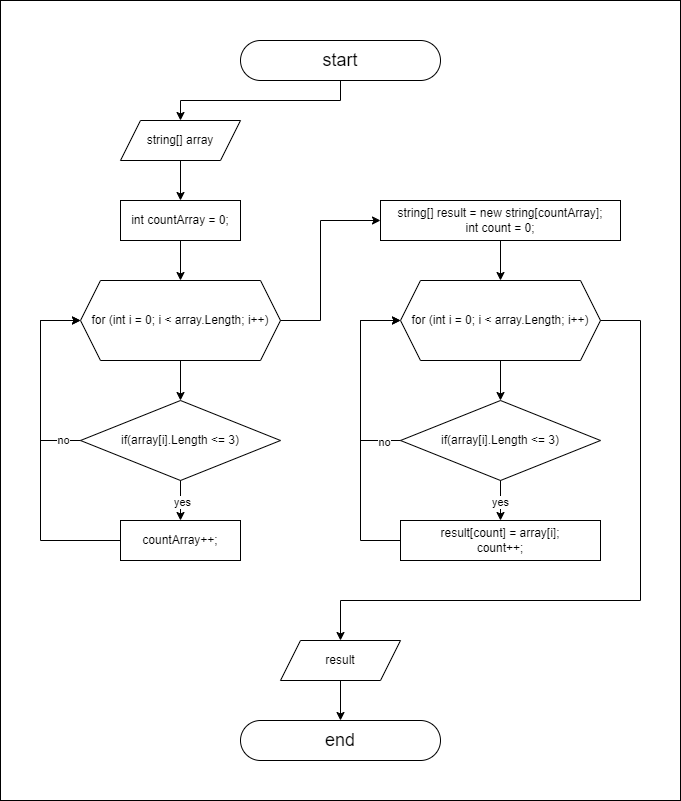

The diagram above was exported from draw.io. Its source (the exported page's mxGraphModel, read from the mxfile embedded in the PNG):
<mxGraphModel dx="916" dy="608" grid="1" gridSize="10" guides="1" tooltips="1" connect="1" arrows="1" fold="1" page="1" pageScale="1" pageWidth="827" pageHeight="1169" math="0" shadow="0">
  <root>
    <mxCell id="0" />
    <mxCell id="1" parent="0" />
    <mxCell id="l3ffWHoan5wqLb0JKU6W-32" value="" style="rounded=0;whiteSpace=wrap;html=1;" vertex="1" parent="1">
      <mxGeometry x="80" y="40" width="680" height="800" as="geometry" />
    </mxCell>
    <mxCell id="l3ffWHoan5wqLb0JKU6W-3" value="for (int i = 0; i &amp;lt; array.Length; i++)" style="shape=hexagon;perimeter=hexagonPerimeter2;whiteSpace=wrap;html=1;fixedSize=1;" vertex="1" parent="1">
      <mxGeometry x="160" y="320" width="200" height="80" as="geometry" />
    </mxCell>
    <mxCell id="l3ffWHoan5wqLb0JKU6W-4" value="if(array[i].Length &amp;lt;= 3)" style="rhombus;whiteSpace=wrap;html=1;" vertex="1" parent="1">
      <mxGeometry x="160" y="440" width="200" height="80" as="geometry" />
    </mxCell>
    <mxCell id="l3ffWHoan5wqLb0JKU6W-5" value="int countArray = 0;" style="rounded=0;whiteSpace=wrap;html=1;" vertex="1" parent="1">
      <mxGeometry x="200" y="240" width="120" height="40" as="geometry" />
    </mxCell>
    <mxCell id="l3ffWHoan5wqLb0JKU6W-6" value="countArray++;" style="rounded=0;whiteSpace=wrap;html=1;" vertex="1" parent="1">
      <mxGeometry x="200" y="560" width="120" height="40" as="geometry" />
    </mxCell>
    <mxCell id="l3ffWHoan5wqLb0JKU6W-7" value="" style="endArrow=classic;html=1;rounded=0;entryX=0.5;entryY=0;entryDx=0;entryDy=0;exitX=0.5;exitY=1;exitDx=0;exitDy=0;" edge="1" parent="1" source="l3ffWHoan5wqLb0JKU6W-14" target="l3ffWHoan5wqLb0JKU6W-5">
      <mxGeometry width="50" height="50" relative="1" as="geometry">
        <mxPoint x="270" y="210" as="sourcePoint" />
        <mxPoint x="360" y="370" as="targetPoint" />
      </mxGeometry>
    </mxCell>
    <mxCell id="l3ffWHoan5wqLb0JKU6W-8" value="" style="endArrow=classic;html=1;rounded=0;entryX=0.5;entryY=0;entryDx=0;entryDy=0;exitX=0.5;exitY=1;exitDx=0;exitDy=0;" edge="1" parent="1" source="l3ffWHoan5wqLb0JKU6W-5" target="l3ffWHoan5wqLb0JKU6W-3">
      <mxGeometry width="50" height="50" relative="1" as="geometry">
        <mxPoint x="260" y="280" as="sourcePoint" />
        <mxPoint x="270" y="250" as="targetPoint" />
      </mxGeometry>
    </mxCell>
    <mxCell id="l3ffWHoan5wqLb0JKU6W-9" value="" style="endArrow=classic;html=1;rounded=0;exitX=0.5;exitY=1;exitDx=0;exitDy=0;entryX=0.5;entryY=0;entryDx=0;entryDy=0;" edge="1" parent="1" source="l3ffWHoan5wqLb0JKU6W-3" target="l3ffWHoan5wqLb0JKU6W-4">
      <mxGeometry width="50" height="50" relative="1" as="geometry">
        <mxPoint x="333" y="410" as="sourcePoint" />
        <mxPoint x="333" y="450" as="targetPoint" />
      </mxGeometry>
    </mxCell>
    <mxCell id="l3ffWHoan5wqLb0JKU6W-10" value="" style="endArrow=classic;html=1;rounded=0;exitX=0.5;exitY=1;exitDx=0;exitDy=0;entryX=0.5;entryY=0;entryDx=0;entryDy=0;" edge="1" parent="1" source="l3ffWHoan5wqLb0JKU6W-4" target="l3ffWHoan5wqLb0JKU6W-6">
      <mxGeometry width="50" height="50" relative="1" as="geometry">
        <mxPoint x="220" y="520" as="sourcePoint" />
        <mxPoint x="220" y="560" as="targetPoint" />
      </mxGeometry>
    </mxCell>
    <mxCell id="l3ffWHoan5wqLb0JKU6W-34" value="yes" style="edgeLabel;html=1;align=center;verticalAlign=middle;resizable=0;points=[];" vertex="1" connectable="0" parent="l3ffWHoan5wqLb0JKU6W-10">
      <mxGeometry x="0.032" y="1" relative="1" as="geometry">
        <mxPoint as="offset" />
      </mxGeometry>
    </mxCell>
    <mxCell id="l3ffWHoan5wqLb0JKU6W-11" value="" style="endArrow=classic;html=1;rounded=0;exitX=0;exitY=0.5;exitDx=0;exitDy=0;entryX=0;entryY=0.5;entryDx=0;entryDy=0;" edge="1" parent="1" source="l3ffWHoan5wqLb0JKU6W-4" target="l3ffWHoan5wqLb0JKU6W-3">
      <mxGeometry width="50" height="50" relative="1" as="geometry">
        <mxPoint x="300" y="240" as="sourcePoint" />
        <mxPoint x="300" y="280" as="targetPoint" />
        <Array as="points">
          <mxPoint x="120" y="480" />
          <mxPoint x="120" y="360" />
        </Array>
      </mxGeometry>
    </mxCell>
    <mxCell id="l3ffWHoan5wqLb0JKU6W-35" value="no" style="edgeLabel;html=1;align=center;verticalAlign=middle;resizable=0;points=[];" vertex="1" connectable="0" parent="l3ffWHoan5wqLb0JKU6W-11">
      <mxGeometry x="-0.8228" y="-1" relative="1" as="geometry">
        <mxPoint as="offset" />
      </mxGeometry>
    </mxCell>
    <mxCell id="l3ffWHoan5wqLb0JKU6W-12" value="" style="endArrow=classic;html=1;rounded=0;exitX=0;exitY=0.5;exitDx=0;exitDy=0;entryX=0;entryY=0.5;entryDx=0;entryDy=0;" edge="1" parent="1" source="l3ffWHoan5wqLb0JKU6W-6" target="l3ffWHoan5wqLb0JKU6W-3">
      <mxGeometry width="50" height="50" relative="1" as="geometry">
        <mxPoint x="300" y="300" as="sourcePoint" />
        <mxPoint x="150" y="540" as="targetPoint" />
        <Array as="points">
          <mxPoint x="120" y="580" />
          <mxPoint x="120" y="360" />
        </Array>
      </mxGeometry>
    </mxCell>
    <mxCell id="l3ffWHoan5wqLb0JKU6W-13" value="string[] result = new string[countArray];&lt;div&gt;int count = 0;&lt;br&gt;&lt;/div&gt;" style="rounded=0;whiteSpace=wrap;html=1;" vertex="1" parent="1">
      <mxGeometry x="460" y="240" width="240" height="40" as="geometry" />
    </mxCell>
    <mxCell id="l3ffWHoan5wqLb0JKU6W-14" value="string[] array" style="shape=parallelogram;perimeter=parallelogramPerimeter;whiteSpace=wrap;html=1;fixedSize=1;" vertex="1" parent="1">
      <mxGeometry x="200" y="160" width="120" height="40" as="geometry" />
    </mxCell>
    <mxCell id="l3ffWHoan5wqLb0JKU6W-15" value="for (int i = 0; i &amp;lt; array.Length; i++)" style="shape=hexagon;perimeter=hexagonPerimeter2;whiteSpace=wrap;html=1;fixedSize=1;" vertex="1" parent="1">
      <mxGeometry x="480" y="320" width="200" height="80" as="geometry" />
    </mxCell>
    <mxCell id="l3ffWHoan5wqLb0JKU6W-16" value="if(array[i].Length &amp;lt;= 3)" style="rhombus;whiteSpace=wrap;html=1;" vertex="1" parent="1">
      <mxGeometry x="480" y="440" width="200" height="80" as="geometry" />
    </mxCell>
    <mxCell id="l3ffWHoan5wqLb0JKU6W-17" value="result[count] = array[i];&lt;div&gt;count++;&lt;br&gt;&lt;/div&gt;" style="rounded=0;whiteSpace=wrap;html=1;" vertex="1" parent="1">
      <mxGeometry x="480" y="560" width="200" height="40" as="geometry" />
    </mxCell>
    <mxCell id="l3ffWHoan5wqLb0JKU6W-18" value="" style="endArrow=classic;html=1;rounded=0;entryX=0.5;entryY=0;entryDx=0;entryDy=0;exitX=0.5;exitY=1;exitDx=0;exitDy=0;" edge="1" parent="1" source="l3ffWHoan5wqLb0JKU6W-13" target="l3ffWHoan5wqLb0JKU6W-15">
      <mxGeometry width="50" height="50" relative="1" as="geometry">
        <mxPoint x="270" y="290" as="sourcePoint" />
        <mxPoint x="270" y="330" as="targetPoint" />
      </mxGeometry>
    </mxCell>
    <mxCell id="l3ffWHoan5wqLb0JKU6W-19" value="" style="endArrow=classic;html=1;rounded=0;entryX=0.5;entryY=0;entryDx=0;entryDy=0;exitX=0.5;exitY=1;exitDx=0;exitDy=0;" edge="1" parent="1" source="l3ffWHoan5wqLb0JKU6W-15" target="l3ffWHoan5wqLb0JKU6W-16">
      <mxGeometry width="50" height="50" relative="1" as="geometry">
        <mxPoint x="300" y="300" as="sourcePoint" />
        <mxPoint x="300" y="340" as="targetPoint" />
      </mxGeometry>
    </mxCell>
    <mxCell id="l3ffWHoan5wqLb0JKU6W-20" value="" style="endArrow=classic;html=1;rounded=0;entryX=0.5;entryY=0;entryDx=0;entryDy=0;exitX=0.5;exitY=1;exitDx=0;exitDy=0;" edge="1" parent="1" source="l3ffWHoan5wqLb0JKU6W-16" target="l3ffWHoan5wqLb0JKU6W-17">
      <mxGeometry width="50" height="50" relative="1" as="geometry">
        <mxPoint x="310" y="310" as="sourcePoint" />
        <mxPoint x="310" y="350" as="targetPoint" />
      </mxGeometry>
    </mxCell>
    <mxCell id="l3ffWHoan5wqLb0JKU6W-36" value="yes" style="edgeLabel;html=1;align=center;verticalAlign=middle;resizable=0;points=[];" vertex="1" connectable="0" parent="l3ffWHoan5wqLb0JKU6W-20">
      <mxGeometry x="0.032" y="-1" relative="1" as="geometry">
        <mxPoint as="offset" />
      </mxGeometry>
    </mxCell>
    <mxCell id="l3ffWHoan5wqLb0JKU6W-21" value="" style="endArrow=classic;html=1;rounded=0;entryX=0;entryY=0.5;entryDx=0;entryDy=0;exitX=0;exitY=0.5;exitDx=0;exitDy=0;" edge="1" parent="1" source="l3ffWHoan5wqLb0JKU6W-16" target="l3ffWHoan5wqLb0JKU6W-15">
      <mxGeometry width="50" height="50" relative="1" as="geometry">
        <mxPoint x="320" y="320" as="sourcePoint" />
        <mxPoint x="320" y="360" as="targetPoint" />
        <Array as="points">
          <mxPoint x="440" y="480" />
          <mxPoint x="440" y="360" />
        </Array>
      </mxGeometry>
    </mxCell>
    <mxCell id="l3ffWHoan5wqLb0JKU6W-37" value="no" style="edgeLabel;html=1;align=center;verticalAlign=middle;resizable=0;points=[];" vertex="1" connectable="0" parent="l3ffWHoan5wqLb0JKU6W-21">
      <mxGeometry x="-0.8328" y="1" relative="1" as="geometry">
        <mxPoint as="offset" />
      </mxGeometry>
    </mxCell>
    <mxCell id="l3ffWHoan5wqLb0JKU6W-22" value="" style="endArrow=classic;html=1;rounded=0;entryX=0;entryY=0.5;entryDx=0;entryDy=0;exitX=0;exitY=0.5;exitDx=0;exitDy=0;" edge="1" parent="1" source="l3ffWHoan5wqLb0JKU6W-17" target="l3ffWHoan5wqLb0JKU6W-15">
      <mxGeometry width="50" height="50" relative="1" as="geometry">
        <mxPoint x="330" y="330" as="sourcePoint" />
        <mxPoint x="330" y="370" as="targetPoint" />
        <Array as="points">
          <mxPoint x="440" y="580" />
          <mxPoint x="440" y="360" />
        </Array>
      </mxGeometry>
    </mxCell>
    <mxCell id="l3ffWHoan5wqLb0JKU6W-23" value="" style="endArrow=classic;html=1;rounded=0;entryX=0;entryY=0.5;entryDx=0;entryDy=0;exitX=1;exitY=0.5;exitDx=0;exitDy=0;" edge="1" parent="1" source="l3ffWHoan5wqLb0JKU6W-3" target="l3ffWHoan5wqLb0JKU6W-13">
      <mxGeometry width="50" height="50" relative="1" as="geometry">
        <mxPoint x="320" y="340" as="sourcePoint" />
        <mxPoint x="320" y="380" as="targetPoint" />
        <Array as="points">
          <mxPoint x="400" y="360" />
          <mxPoint x="400" y="260" />
        </Array>
      </mxGeometry>
    </mxCell>
    <mxCell id="l3ffWHoan5wqLb0JKU6W-25" value="&lt;font style=&quot;font-size: 18px;&quot;&gt;start&lt;/font&gt;" style="rounded=1;whiteSpace=wrap;html=1;arcSize=50;" vertex="1" parent="1">
      <mxGeometry x="320" y="80" width="200" height="40" as="geometry" />
    </mxCell>
    <mxCell id="l3ffWHoan5wqLb0JKU6W-26" value="" style="endArrow=classic;html=1;rounded=0;entryX=0.5;entryY=0;entryDx=0;entryDy=0;exitX=0.5;exitY=1;exitDx=0;exitDy=0;" edge="1" parent="1" source="l3ffWHoan5wqLb0JKU6W-25" target="l3ffWHoan5wqLb0JKU6W-14">
      <mxGeometry width="50" height="50" relative="1" as="geometry">
        <mxPoint x="410" y="130" as="sourcePoint" />
        <mxPoint x="330" y="390" as="targetPoint" />
        <Array as="points">
          <mxPoint x="420" y="140" />
          <mxPoint x="260" y="140" />
        </Array>
      </mxGeometry>
    </mxCell>
    <mxCell id="l3ffWHoan5wqLb0JKU6W-27" value="" style="endArrow=classic;html=1;rounded=0;exitX=1;exitY=0.5;exitDx=0;exitDy=0;entryX=0.5;entryY=0;entryDx=0;entryDy=0;" edge="1" parent="1" source="l3ffWHoan5wqLb0JKU6W-15" target="l3ffWHoan5wqLb0JKU6W-28">
      <mxGeometry width="50" height="50" relative="1" as="geometry">
        <mxPoint x="270" y="290" as="sourcePoint" />
        <mxPoint x="420" y="700" as="targetPoint" />
        <Array as="points">
          <mxPoint x="720" y="360" />
          <mxPoint x="720" y="640" />
          <mxPoint x="420" y="640" />
        </Array>
      </mxGeometry>
    </mxCell>
    <mxCell id="l3ffWHoan5wqLb0JKU6W-28" value="result" style="shape=parallelogram;perimeter=parallelogramPerimeter;whiteSpace=wrap;html=1;fixedSize=1;" vertex="1" parent="1">
      <mxGeometry x="360" y="680" width="120" height="40" as="geometry" />
    </mxCell>
    <mxCell id="l3ffWHoan5wqLb0JKU6W-29" value="&lt;font style=&quot;font-size: 18px;&quot;&gt;end&lt;/font&gt;" style="rounded=1;whiteSpace=wrap;html=1;arcSize=50;" vertex="1" parent="1">
      <mxGeometry x="320" y="760" width="200" height="40" as="geometry" />
    </mxCell>
    <mxCell id="l3ffWHoan5wqLb0JKU6W-31" value="" style="endArrow=classic;html=1;rounded=0;entryX=0.5;entryY=0;entryDx=0;entryDy=0;exitX=0.5;exitY=1;exitDx=0;exitDy=0;" edge="1" parent="1" source="l3ffWHoan5wqLb0JKU6W-28" target="l3ffWHoan5wqLb0JKU6W-29">
      <mxGeometry width="50" height="50" relative="1" as="geometry">
        <mxPoint x="270" y="210" as="sourcePoint" />
        <mxPoint x="270" y="250" as="targetPoint" />
      </mxGeometry>
    </mxCell>
  </root>
</mxGraphModel>